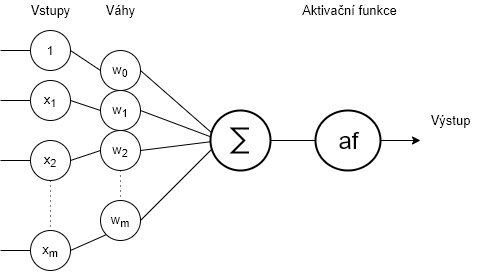

The diagram above was exported from draw.io. Its source (the exported page's mxGraphModel, read from the mxfile embedded in the PNG):
<mxGraphModel dx="438" dy="494" grid="1" gridSize="10" guides="1" tooltips="1" connect="1" arrows="1" fold="1" page="1" pageScale="1" pageWidth="850" pageHeight="1100" math="0" shadow="0">
  <root>
    <mxCell id="0" />
    <mxCell id="1" parent="0" />
    <mxCell id="I2ApWpeMzcpvoibNwOeM-11" style="rounded=0;orthogonalLoop=1;jettySize=auto;html=1;exitX=1;exitY=0.5;exitDx=0;exitDy=0;entryX=0;entryY=0.5;entryDx=0;entryDy=0;endArrow=none;endFill=0;" edge="1" parent="1" source="I2ApWpeMzcpvoibNwOeM-1" target="I2ApWpeMzcpvoibNwOeM-5">
      <mxGeometry relative="1" as="geometry" />
    </mxCell>
    <mxCell id="I2ApWpeMzcpvoibNwOeM-25" style="edgeStyle=none;rounded=0;orthogonalLoop=1;jettySize=auto;html=1;exitX=0;exitY=0.5;exitDx=0;exitDy=0;endArrow=none;endFill=0;" edge="1" parent="1" source="I2ApWpeMzcpvoibNwOeM-1">
      <mxGeometry relative="1" as="geometry">
        <mxPoint x="60" y="200" as="targetPoint" />
      </mxGeometry>
    </mxCell>
    <mxCell id="I2ApWpeMzcpvoibNwOeM-1" value="1" style="ellipse;whiteSpace=wrap;html=1;aspect=fixed;" vertex="1" parent="1">
      <mxGeometry x="90" y="180" width="40" height="40" as="geometry" />
    </mxCell>
    <mxCell id="I2ApWpeMzcpvoibNwOeM-15" style="edgeStyle=none;rounded=0;orthogonalLoop=1;jettySize=auto;html=1;exitX=1;exitY=0.5;exitDx=0;exitDy=0;entryX=0;entryY=1;entryDx=0;entryDy=0;endArrow=none;endFill=0;" edge="1" parent="1" source="I2ApWpeMzcpvoibNwOeM-2" target="I2ApWpeMzcpvoibNwOeM-6">
      <mxGeometry relative="1" as="geometry" />
    </mxCell>
    <mxCell id="I2ApWpeMzcpvoibNwOeM-28" style="edgeStyle=none;rounded=0;orthogonalLoop=1;jettySize=auto;html=1;exitX=0;exitY=0.5;exitDx=0;exitDy=0;endArrow=none;endFill=0;" edge="1" parent="1" source="I2ApWpeMzcpvoibNwOeM-2">
      <mxGeometry relative="1" as="geometry">
        <mxPoint x="60" y="400" as="targetPoint" />
      </mxGeometry>
    </mxCell>
    <mxCell id="I2ApWpeMzcpvoibNwOeM-2" value="&lt;font style=&quot;font-size: 13px&quot;&gt;x&lt;sub&gt;m&lt;/sub&gt;&lt;/font&gt;" style="ellipse;whiteSpace=wrap;html=1;aspect=fixed;" vertex="1" parent="1">
      <mxGeometry x="90" y="380" width="40" height="40" as="geometry" />
    </mxCell>
    <mxCell id="I2ApWpeMzcpvoibNwOeM-12" style="edgeStyle=none;rounded=0;orthogonalLoop=1;jettySize=auto;html=1;exitX=1;exitY=0.5;exitDx=0;exitDy=0;entryX=0;entryY=0.5;entryDx=0;entryDy=0;endArrow=none;endFill=0;" edge="1" parent="1" source="I2ApWpeMzcpvoibNwOeM-3" target="I2ApWpeMzcpvoibNwOeM-7">
      <mxGeometry relative="1" as="geometry" />
    </mxCell>
    <mxCell id="I2ApWpeMzcpvoibNwOeM-26" style="edgeStyle=none;rounded=0;orthogonalLoop=1;jettySize=auto;html=1;exitX=0;exitY=0.5;exitDx=0;exitDy=0;endArrow=none;endFill=0;" edge="1" parent="1" source="I2ApWpeMzcpvoibNwOeM-3">
      <mxGeometry relative="1" as="geometry">
        <mxPoint x="60" y="250" as="targetPoint" />
      </mxGeometry>
    </mxCell>
    <mxCell id="I2ApWpeMzcpvoibNwOeM-3" value="&lt;font style=&quot;font-size: 13px&quot;&gt;x&lt;sub&gt;1&lt;/sub&gt;&lt;/font&gt;" style="ellipse;whiteSpace=wrap;html=1;aspect=fixed;" vertex="1" parent="1">
      <mxGeometry x="90" y="230" width="40" height="40" as="geometry" />
    </mxCell>
    <mxCell id="I2ApWpeMzcpvoibNwOeM-13" style="edgeStyle=none;rounded=0;orthogonalLoop=1;jettySize=auto;html=1;exitX=1;exitY=0.5;exitDx=0;exitDy=0;entryX=0;entryY=0.5;entryDx=0;entryDy=0;endArrow=none;endFill=0;" edge="1" parent="1" source="I2ApWpeMzcpvoibNwOeM-4" target="I2ApWpeMzcpvoibNwOeM-8">
      <mxGeometry relative="1" as="geometry" />
    </mxCell>
    <mxCell id="I2ApWpeMzcpvoibNwOeM-27" style="edgeStyle=none;rounded=0;orthogonalLoop=1;jettySize=auto;html=1;exitX=0;exitY=0.5;exitDx=0;exitDy=0;endArrow=none;endFill=0;" edge="1" parent="1" source="I2ApWpeMzcpvoibNwOeM-4">
      <mxGeometry relative="1" as="geometry">
        <mxPoint x="60" y="310" as="targetPoint" />
      </mxGeometry>
    </mxCell>
    <mxCell id="I2ApWpeMzcpvoibNwOeM-34" style="edgeStyle=none;rounded=0;orthogonalLoop=1;jettySize=auto;html=1;exitX=0.5;exitY=1;exitDx=0;exitDy=0;endArrow=none;endFill=0;dashed=1;dashPattern=1 4;" edge="1" parent="1" source="I2ApWpeMzcpvoibNwOeM-4" target="I2ApWpeMzcpvoibNwOeM-2">
      <mxGeometry relative="1" as="geometry" />
    </mxCell>
    <mxCell id="I2ApWpeMzcpvoibNwOeM-4" value="&lt;font style=&quot;font-size: 13px&quot;&gt;x&lt;sub&gt;2&lt;/sub&gt;&lt;/font&gt;" style="ellipse;whiteSpace=wrap;html=1;aspect=fixed;" vertex="1" parent="1">
      <mxGeometry x="90" y="290" width="40" height="40" as="geometry" />
    </mxCell>
    <mxCell id="I2ApWpeMzcpvoibNwOeM-16" style="edgeStyle=none;rounded=0;orthogonalLoop=1;jettySize=auto;html=1;exitX=1;exitY=0.5;exitDx=0;exitDy=0;entryX=0;entryY=0.5;entryDx=0;entryDy=0;endArrow=none;endFill=0;" edge="1" parent="1" source="I2ApWpeMzcpvoibNwOeM-5">
      <mxGeometry relative="1" as="geometry">
        <mxPoint x="280" y="290" as="targetPoint" />
      </mxGeometry>
    </mxCell>
    <mxCell id="I2ApWpeMzcpvoibNwOeM-5" value="&lt;font style=&quot;font-size: 13px&quot;&gt;w&lt;sub&gt;0&lt;/sub&gt;&lt;/font&gt;" style="ellipse;whiteSpace=wrap;html=1;aspect=fixed;" vertex="1" parent="1">
      <mxGeometry x="160" y="200" width="40" height="40" as="geometry" />
    </mxCell>
    <mxCell id="I2ApWpeMzcpvoibNwOeM-19" style="edgeStyle=none;rounded=0;orthogonalLoop=1;jettySize=auto;html=1;exitX=1;exitY=0.5;exitDx=0;exitDy=0;endArrow=none;endFill=0;entryX=0;entryY=0.5;entryDx=0;entryDy=0;" edge="1" parent="1" source="I2ApWpeMzcpvoibNwOeM-6">
      <mxGeometry relative="1" as="geometry">
        <mxPoint x="280" y="290" as="targetPoint" />
      </mxGeometry>
    </mxCell>
    <mxCell id="I2ApWpeMzcpvoibNwOeM-6" value="&lt;font style=&quot;font-size: 13px&quot;&gt;w&lt;sub&gt;m&lt;/sub&gt;&lt;/font&gt;" style="ellipse;whiteSpace=wrap;html=1;aspect=fixed;" vertex="1" parent="1">
      <mxGeometry x="160" y="350" width="40" height="40" as="geometry" />
    </mxCell>
    <mxCell id="I2ApWpeMzcpvoibNwOeM-17" style="edgeStyle=none;rounded=0;orthogonalLoop=1;jettySize=auto;html=1;exitX=1;exitY=0.5;exitDx=0;exitDy=0;endArrow=none;endFill=0;entryX=0;entryY=0.5;entryDx=0;entryDy=0;" edge="1" parent="1" source="I2ApWpeMzcpvoibNwOeM-7">
      <mxGeometry relative="1" as="geometry">
        <mxPoint x="280" y="290" as="targetPoint" />
      </mxGeometry>
    </mxCell>
    <mxCell id="I2ApWpeMzcpvoibNwOeM-7" value="&lt;font style=&quot;font-size: 13px&quot;&gt;w&lt;sub&gt;1&lt;/sub&gt;&lt;/font&gt;" style="ellipse;whiteSpace=wrap;html=1;aspect=fixed;" vertex="1" parent="1">
      <mxGeometry x="160" y="240" width="40" height="40" as="geometry" />
    </mxCell>
    <mxCell id="I2ApWpeMzcpvoibNwOeM-18" style="edgeStyle=none;rounded=0;orthogonalLoop=1;jettySize=auto;html=1;exitX=1;exitY=0.5;exitDx=0;exitDy=0;entryX=0;entryY=0.5;entryDx=0;entryDy=0;endArrow=none;endFill=0;" edge="1" parent="1" source="I2ApWpeMzcpvoibNwOeM-8">
      <mxGeometry relative="1" as="geometry">
        <mxPoint x="280" y="290" as="targetPoint" />
      </mxGeometry>
    </mxCell>
    <mxCell id="I2ApWpeMzcpvoibNwOeM-35" style="edgeStyle=none;rounded=0;orthogonalLoop=1;jettySize=auto;html=1;exitX=0.5;exitY=1;exitDx=0;exitDy=0;entryX=0.5;entryY=0;entryDx=0;entryDy=0;dashed=1;dashPattern=1 4;endArrow=none;endFill=0;" edge="1" parent="1" source="I2ApWpeMzcpvoibNwOeM-8" target="I2ApWpeMzcpvoibNwOeM-6">
      <mxGeometry relative="1" as="geometry" />
    </mxCell>
    <mxCell id="I2ApWpeMzcpvoibNwOeM-8" value="&lt;font style=&quot;font-size: 13px&quot;&gt;w&lt;sub&gt;2&lt;/sub&gt;&lt;/font&gt;" style="ellipse;whiteSpace=wrap;html=1;aspect=fixed;" vertex="1" parent="1">
      <mxGeometry x="160" y="280" width="40" height="40" as="geometry" />
    </mxCell>
    <mxCell id="I2ApWpeMzcpvoibNwOeM-20" style="edgeStyle=none;rounded=0;orthogonalLoop=1;jettySize=auto;html=1;exitX=1;exitY=0.5;exitDx=0;exitDy=0;entryX=0;entryY=0.5;entryDx=0;entryDy=0;endArrow=none;endFill=0;" edge="1" parent="1">
      <mxGeometry relative="1" as="geometry">
        <mxPoint x="340" y="290" as="sourcePoint" />
        <mxPoint x="380" y="290" as="targetPoint" />
      </mxGeometry>
    </mxCell>
    <mxCell id="I2ApWpeMzcpvoibNwOeM-21" style="edgeStyle=none;rounded=0;orthogonalLoop=1;jettySize=auto;html=1;exitX=1;exitY=0.5;exitDx=0;exitDy=0;endArrow=classic;endFill=1;" edge="1" parent="1">
      <mxGeometry relative="1" as="geometry">
        <mxPoint x="480" y="290" as="targetPoint" />
        <mxPoint x="440" y="290" as="sourcePoint" />
      </mxGeometry>
    </mxCell>
    <mxCell id="I2ApWpeMzcpvoibNwOeM-23" value="" style="edgeStyle=none;rounded=0;orthogonalLoop=1;jettySize=auto;html=1;endArrow=none;endFill=0;" edge="1" parent="1" source="I2ApWpeMzcpvoibNwOeM-22">
      <mxGeometry relative="1" as="geometry">
        <mxPoint x="380" y="290" as="targetPoint" />
      </mxGeometry>
    </mxCell>
    <mxCell id="I2ApWpeMzcpvoibNwOeM-22" value="" style="verticalLabelPosition=bottom;shadow=0;dashed=0;align=center;html=1;verticalAlign=top;shape=mxgraph.electrical.abstract.sum;strokeWidth=2;" vertex="1" parent="1">
      <mxGeometry x="270" y="260" width="60" height="60" as="geometry" />
    </mxCell>
    <mxCell id="I2ApWpeMzcpvoibNwOeM-24" value="af" style="shape=mxgraph.electrical.abstract.function;html=1;shadow=0;dashed=0;align=center;strokeWidth=2;fontSize=24" vertex="1" parent="1">
      <mxGeometry x="375" y="260" width="65" height="60" as="geometry" />
    </mxCell>
    <mxCell id="I2ApWpeMzcpvoibNwOeM-29" value="&lt;font style=&quot;font-size: 13px&quot;&gt;Vstupy&lt;/font&gt;" style="text;html=1;align=center;verticalAlign=middle;resizable=0;points=[];autosize=1;" vertex="1" parent="1">
      <mxGeometry x="80" y="150" width="60" height="20" as="geometry" />
    </mxCell>
    <mxCell id="I2ApWpeMzcpvoibNwOeM-30" value="&lt;font style=&quot;font-size: 13px&quot;&gt;Váhy&lt;/font&gt;" style="text;html=1;align=center;verticalAlign=middle;resizable=0;points=[];autosize=1;" vertex="1" parent="1">
      <mxGeometry x="155" y="150" width="50" height="20" as="geometry" />
    </mxCell>
    <mxCell id="I2ApWpeMzcpvoibNwOeM-32" value="&lt;font style=&quot;font-size: 13px&quot;&gt;Aktivační funkce&lt;/font&gt;" style="text;html=1;align=center;verticalAlign=middle;resizable=0;points=[];autosize=1;" vertex="1" parent="1">
      <mxGeometry x="354" y="150" width="110" height="20" as="geometry" />
    </mxCell>
    <mxCell id="I2ApWpeMzcpvoibNwOeM-33" value="&lt;font style=&quot;font-size: 13px&quot;&gt;Výstup&lt;/font&gt;" style="text;html=1;align=center;verticalAlign=middle;resizable=0;points=[];autosize=1;" vertex="1" parent="1">
      <mxGeometry x="480" y="260" width="60" height="20" as="geometry" />
    </mxCell>
  </root>
</mxGraphModel>